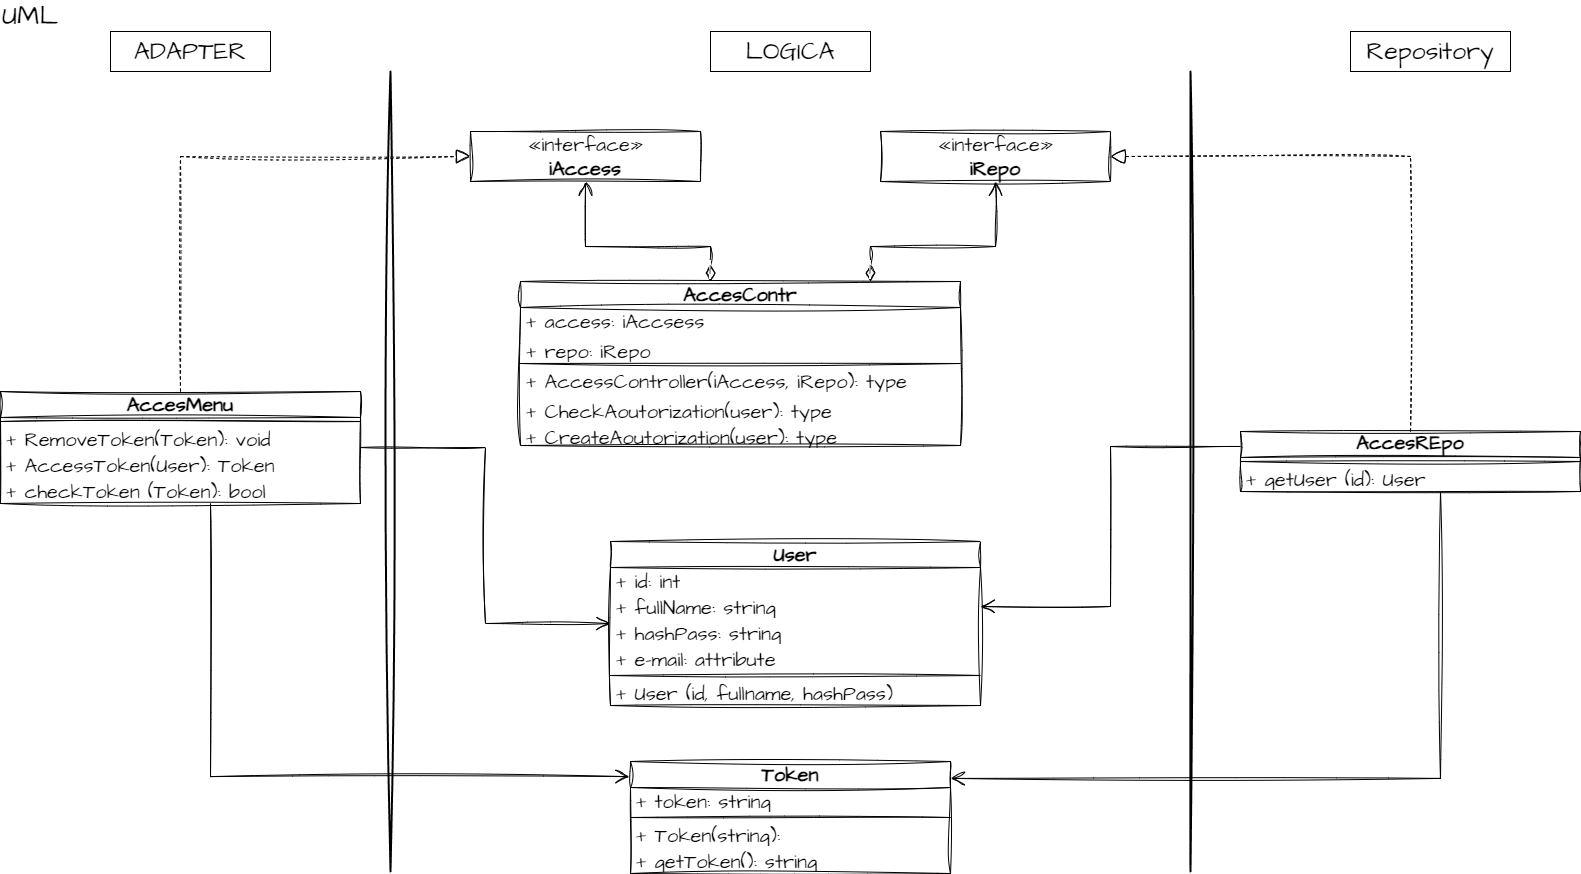

The diagram above was exported from draw.io. Its source (the exported page's mxGraphModel, read from the mxfile embedded in the PNG):
<mxGraphModel dx="1434" dy="767" grid="1" gridSize="10" guides="1" tooltips="1" connect="1" arrows="1" fold="1" page="1" pageScale="1" pageWidth="1654" pageHeight="1169" background="#FFFFFF" math="0" shadow="0">
  <root>
    <mxCell id="0" />
    <mxCell id="1" parent="0" />
    <mxCell id="kdicW-yOGdBE5wlvv0HM-1" value="UML" style="text;html=1;strokeColor=none;fillColor=none;align=center;verticalAlign=middle;whiteSpace=wrap;rounded=0;fontSize=27;fontFamily=Architects Daughter;" parent="1" vertex="1">
      <mxGeometry x="10" y="10" width="60" height="30" as="geometry" />
    </mxCell>
    <mxCell id="kdicW-yOGdBE5wlvv0HM-2" value="ADAPTER" style="text;html=1;strokeColor=default;fillColor=none;align=center;verticalAlign=middle;whiteSpace=wrap;rounded=0;fontSize=25;fontFamily=Architects Daughter;" parent="1" vertex="1">
      <mxGeometry x="120" y="40" width="160" height="40" as="geometry" />
    </mxCell>
    <mxCell id="kdicW-yOGdBE5wlvv0HM-3" value="AccesMenu" style="swimlane;fontStyle=1;align=center;verticalAlign=middle;childLayout=stackLayout;horizontal=1;startSize=26;horizontalStack=0;resizeParent=1;resizeParentMax=0;resizeLast=0;collapsible=1;marginBottom=0;whiteSpace=wrap;html=1;sketch=1;hachureGap=4;jiggle=2;curveFitting=1;fontFamily=Architects Daughter;fontSource=https%3A%2F%2Ffonts.googleapis.com%2Fcss%3Ffamily%3DArchitects%2BDaughter;fontSize=20;" parent="1" vertex="1">
      <mxGeometry x="10" y="400" width="360" height="112" as="geometry" />
    </mxCell>
    <mxCell id="kdicW-yOGdBE5wlvv0HM-5" value="" style="line;strokeWidth=1;fillColor=none;align=left;verticalAlign=middle;spacingTop=-1;spacingLeft=3;spacingRight=3;rotatable=0;labelPosition=right;points=[];portConstraint=eastwest;strokeColor=inherit;sketch=1;hachureGap=4;jiggle=2;curveFitting=1;fontFamily=Architects Daughter;fontSource=https%3A%2F%2Ffonts.googleapis.com%2Fcss%3Ffamily%3DArchitects%2BDaughter;fontSize=20;" parent="kdicW-yOGdBE5wlvv0HM-3" vertex="1">
      <mxGeometry y="26" width="360" height="8" as="geometry" />
    </mxCell>
    <mxCell id="kdicW-yOGdBE5wlvv0HM-30" value="+ RemoveToken(Token): void" style="text;strokeColor=none;fillColor=none;align=left;verticalAlign=middle;spacingLeft=4;spacingRight=4;overflow=hidden;rotatable=0;points=[[0,0.5],[1,0.5]];portConstraint=eastwest;whiteSpace=wrap;html=1;fontSize=20;fontFamily=Architects Daughter;" parent="kdicW-yOGdBE5wlvv0HM-3" vertex="1">
      <mxGeometry y="34" width="360" height="26" as="geometry" />
    </mxCell>
    <mxCell id="kdicW-yOGdBE5wlvv0HM-6" value="+ AccessToken(User): Token" style="text;strokeColor=none;fillColor=none;align=left;verticalAlign=middle;spacingLeft=4;spacingRight=4;overflow=hidden;rotatable=0;points=[[0,0.5],[1,0.5]];portConstraint=eastwest;whiteSpace=wrap;html=1;fontSize=20;fontFamily=Architects Daughter;" parent="kdicW-yOGdBE5wlvv0HM-3" vertex="1">
      <mxGeometry y="60" width="360" height="26" as="geometry" />
    </mxCell>
    <mxCell id="kdicW-yOGdBE5wlvv0HM-29" value="+ checkToken (Token): bool" style="text;strokeColor=none;fillColor=none;align=left;verticalAlign=middle;spacingLeft=4;spacingRight=4;overflow=hidden;rotatable=0;points=[[0,0.5],[1,0.5]];portConstraint=eastwest;whiteSpace=wrap;html=1;fontSize=20;fontFamily=Architects Daughter;" parent="kdicW-yOGdBE5wlvv0HM-3" vertex="1">
      <mxGeometry y="86" width="360" height="26" as="geometry" />
    </mxCell>
    <mxCell id="kdicW-yOGdBE5wlvv0HM-7" value="" style="line;strokeWidth=1;fillColor=none;align=left;verticalAlign=middle;spacingTop=-1;spacingLeft=3;spacingRight=3;rotatable=0;labelPosition=right;points=[];portConstraint=eastwest;strokeColor=inherit;sketch=1;hachureGap=4;jiggle=2;curveFitting=1;fontFamily=Architects Daughter;fontSource=https%3A%2F%2Ffonts.googleapis.com%2Fcss%3Ffamily%3DArchitects%2BDaughter;fontSize=20;" parent="1" vertex="1">
      <mxGeometry x="470" y="260" width="260" as="geometry" />
    </mxCell>
    <mxCell id="kdicW-yOGdBE5wlvv0HM-8" value="" style="endArrow=none;html=1;rounded=0;sketch=1;hachureGap=4;jiggle=2;curveFitting=1;fontFamily=Architects Daughter;fontSource=https%3A%2F%2Ffonts.googleapis.com%2Fcss%3Ffamily%3DArchitects%2BDaughter;fontSize=16;strokeWidth=2;" parent="1" edge="1">
      <mxGeometry width="50" height="50" relative="1" as="geometry">
        <mxPoint x="400" y="880" as="sourcePoint" />
        <mxPoint x="400" y="80" as="targetPoint" />
      </mxGeometry>
    </mxCell>
    <mxCell id="kdicW-yOGdBE5wlvv0HM-9" value="LOGICA" style="text;html=1;strokeColor=default;fillColor=none;align=center;verticalAlign=middle;whiteSpace=wrap;rounded=0;fontSize=25;fontFamily=Architects Daughter;strokeWidth=1;" parent="1" vertex="1">
      <mxGeometry x="720" y="40" width="160" height="40" as="geometry" />
    </mxCell>
    <mxCell id="kdicW-yOGdBE5wlvv0HM-10" value="«interface»&lt;br&gt;&lt;b&gt;iAccess&lt;/b&gt;" style="html=1;whiteSpace=wrap;sketch=1;hachureGap=4;jiggle=2;curveFitting=1;fontFamily=Architects Daughter;fontSource=https%3A%2F%2Ffonts.googleapis.com%2Fcss%3Ffamily%3DArchitects%2BDaughter;fontSize=20;" parent="1" vertex="1">
      <mxGeometry x="480" y="140" width="230" height="50" as="geometry" />
    </mxCell>
    <mxCell id="kdicW-yOGdBE5wlvv0HM-11" value="«interface»&lt;br&gt;&lt;b&gt;iRepo&lt;/b&gt;" style="html=1;whiteSpace=wrap;sketch=1;hachureGap=4;jiggle=2;curveFitting=1;fontFamily=Architects Daughter;fontSource=https%3A%2F%2Ffonts.googleapis.com%2Fcss%3Ffamily%3DArchitects%2BDaughter;fontSize=20;" parent="1" vertex="1">
      <mxGeometry x="890" y="140" width="230" height="50" as="geometry" />
    </mxCell>
    <mxCell id="kdicW-yOGdBE5wlvv0HM-12" value="AccesContr" style="swimlane;fontStyle=1;align=center;verticalAlign=middle;childLayout=stackLayout;horizontal=1;startSize=26;horizontalStack=0;resizeParent=1;resizeParentMax=0;resizeLast=0;collapsible=1;marginBottom=0;whiteSpace=wrap;html=1;sketch=1;hachureGap=4;jiggle=2;curveFitting=1;fontFamily=Architects Daughter;fontSource=https%3A%2F%2Ffonts.googleapis.com%2Fcss%3Ffamily%3DArchitects%2BDaughter;fontSize=20;" parent="1" vertex="1">
      <mxGeometry x="530" y="290" width="440" height="164" as="geometry" />
    </mxCell>
    <mxCell id="kdicW-yOGdBE5wlvv0HM-13" value="+ access: iAccsess" style="text;strokeColor=none;fillColor=none;align=left;verticalAlign=middle;spacingLeft=4;spacingRight=4;overflow=hidden;rotatable=0;points=[[0,0.5],[1,0.5]];portConstraint=eastwest;whiteSpace=wrap;html=1;fontSize=20;fontFamily=Architects Daughter;" parent="kdicW-yOGdBE5wlvv0HM-12" vertex="1">
      <mxGeometry y="26" width="440" height="26" as="geometry" />
    </mxCell>
    <mxCell id="kdicW-yOGdBE5wlvv0HM-42" value="+ repo: iRepo" style="text;strokeColor=none;fillColor=none;align=left;verticalAlign=top;spacingLeft=4;spacingRight=4;overflow=hidden;rotatable=0;points=[[0,0.5],[1,0.5]];portConstraint=eastwest;whiteSpace=wrap;html=1;fontSize=20;fontFamily=Architects Daughter;" parent="kdicW-yOGdBE5wlvv0HM-12" vertex="1">
      <mxGeometry y="52" width="440" height="26" as="geometry" />
    </mxCell>
    <mxCell id="kdicW-yOGdBE5wlvv0HM-14" value="" style="line;strokeWidth=1;fillColor=none;align=left;verticalAlign=middle;spacingTop=-1;spacingLeft=3;spacingRight=3;rotatable=0;labelPosition=right;points=[];portConstraint=eastwest;strokeColor=inherit;sketch=1;hachureGap=4;jiggle=2;curveFitting=1;fontFamily=Architects Daughter;fontSource=https%3A%2F%2Ffonts.googleapis.com%2Fcss%3Ffamily%3DArchitects%2BDaughter;fontSize=20;" parent="kdicW-yOGdBE5wlvv0HM-12" vertex="1">
      <mxGeometry y="78" width="440" height="8" as="geometry" />
    </mxCell>
    <mxCell id="kdicW-yOGdBE5wlvv0HM-15" value="+ AccessController(iAccess, iRepo): type" style="text;strokeColor=none;fillColor=none;align=left;verticalAlign=middle;spacingLeft=4;spacingRight=4;overflow=hidden;rotatable=0;points=[[0,0.5],[1,0.5]];portConstraint=eastwest;whiteSpace=wrap;html=1;fontSize=20;fontFamily=Architects Daughter;" parent="kdicW-yOGdBE5wlvv0HM-12" vertex="1">
      <mxGeometry y="86" width="440" height="26" as="geometry" />
    </mxCell>
    <mxCell id="kdicW-yOGdBE5wlvv0HM-45" value="+ CheckAoutorization(user): type" style="text;strokeColor=none;fillColor=none;align=left;verticalAlign=top;spacingLeft=4;spacingRight=4;overflow=hidden;rotatable=0;points=[[0,0.5],[1,0.5]];portConstraint=eastwest;whiteSpace=wrap;html=1;fontSize=20;fontFamily=Architects Daughter;" parent="kdicW-yOGdBE5wlvv0HM-12" vertex="1">
      <mxGeometry y="112" width="440" height="26" as="geometry" />
    </mxCell>
    <mxCell id="kdicW-yOGdBE5wlvv0HM-46" value="+ CreateAoutorization(user): type" style="text;strokeColor=none;fillColor=none;align=left;verticalAlign=top;spacingLeft=4;spacingRight=4;overflow=hidden;rotatable=0;points=[[0,0.5],[1,0.5]];portConstraint=eastwest;whiteSpace=wrap;html=1;fontSize=20;fontFamily=Architects Daughter;" parent="kdicW-yOGdBE5wlvv0HM-12" vertex="1">
      <mxGeometry y="138" width="440" height="26" as="geometry" />
    </mxCell>
    <mxCell id="kdicW-yOGdBE5wlvv0HM-16" value="Token" style="swimlane;fontStyle=1;align=center;verticalAlign=middle;childLayout=stackLayout;horizontal=1;startSize=26;horizontalStack=0;resizeParent=1;resizeParentMax=0;resizeLast=0;collapsible=1;marginBottom=0;whiteSpace=wrap;html=1;sketch=1;hachureGap=4;jiggle=2;curveFitting=1;fontFamily=Architects Daughter;fontSource=https%3A%2F%2Ffonts.googleapis.com%2Fcss%3Ffamily%3DArchitects%2BDaughter;fontSize=20;" parent="1" vertex="1">
      <mxGeometry x="640" y="770" width="320" height="112" as="geometry" />
    </mxCell>
    <mxCell id="kdicW-yOGdBE5wlvv0HM-17" value="+ token: string" style="text;strokeColor=none;fillColor=none;align=left;verticalAlign=middle;spacingLeft=4;spacingRight=4;overflow=hidden;rotatable=0;points=[[0,0.5],[1,0.5]];portConstraint=eastwest;whiteSpace=wrap;html=1;fontSize=20;fontFamily=Architects Daughter;" parent="kdicW-yOGdBE5wlvv0HM-16" vertex="1">
      <mxGeometry y="26" width="320" height="26" as="geometry" />
    </mxCell>
    <mxCell id="kdicW-yOGdBE5wlvv0HM-18" value="" style="line;strokeWidth=1;fillColor=none;align=left;verticalAlign=middle;spacingTop=-1;spacingLeft=3;spacingRight=3;rotatable=0;labelPosition=right;points=[];portConstraint=eastwest;strokeColor=inherit;sketch=1;hachureGap=4;jiggle=2;curveFitting=1;fontFamily=Architects Daughter;fontSource=https%3A%2F%2Ffonts.googleapis.com%2Fcss%3Ffamily%3DArchitects%2BDaughter;fontSize=20;" parent="kdicW-yOGdBE5wlvv0HM-16" vertex="1">
      <mxGeometry y="52" width="320" height="8" as="geometry" />
    </mxCell>
    <mxCell id="kdicW-yOGdBE5wlvv0HM-19" value="+ Token(string):" style="text;strokeColor=none;fillColor=none;align=left;verticalAlign=middle;spacingLeft=4;spacingRight=4;overflow=hidden;rotatable=0;points=[[0,0.5],[1,0.5]];portConstraint=eastwest;whiteSpace=wrap;html=1;fontSize=20;fontFamily=Architects Daughter;" parent="kdicW-yOGdBE5wlvv0HM-16" vertex="1">
      <mxGeometry y="60" width="320" height="26" as="geometry" />
    </mxCell>
    <mxCell id="kdicW-yOGdBE5wlvv0HM-38" value="+ getToken(): string" style="text;strokeColor=none;fillColor=none;align=left;verticalAlign=middle;spacingLeft=4;spacingRight=4;overflow=hidden;rotatable=0;points=[[0,0.5],[1,0.5]];portConstraint=eastwest;whiteSpace=wrap;html=1;fontSize=20;fontFamily=Architects Daughter;" parent="kdicW-yOGdBE5wlvv0HM-16" vertex="1">
      <mxGeometry y="86" width="320" height="26" as="geometry" />
    </mxCell>
    <mxCell id="kdicW-yOGdBE5wlvv0HM-20" value="User" style="swimlane;fontStyle=1;align=center;verticalAlign=middle;childLayout=stackLayout;horizontal=1;startSize=26;horizontalStack=0;resizeParent=1;resizeParentMax=0;resizeLast=0;collapsible=1;marginBottom=0;whiteSpace=wrap;html=1;sketch=1;hachureGap=4;jiggle=2;curveFitting=1;fontFamily=Architects Daughter;fontSource=https%3A%2F%2Ffonts.googleapis.com%2Fcss%3Ffamily%3DArchitects%2BDaughter;fontSize=20;" parent="1" vertex="1">
      <mxGeometry x="620" y="550" width="370" height="164" as="geometry" />
    </mxCell>
    <mxCell id="kdicW-yOGdBE5wlvv0HM-21" value="+ id: int" style="text;strokeColor=none;fillColor=none;align=left;verticalAlign=middle;spacingLeft=4;spacingRight=4;overflow=hidden;rotatable=0;points=[[0,0.5],[1,0.5]];portConstraint=eastwest;whiteSpace=wrap;html=1;fontSize=20;fontFamily=Architects Daughter;" parent="kdicW-yOGdBE5wlvv0HM-20" vertex="1">
      <mxGeometry y="26" width="370" height="26" as="geometry" />
    </mxCell>
    <mxCell id="kdicW-yOGdBE5wlvv0HM-34" value="+ fullName: string" style="text;strokeColor=none;fillColor=none;align=left;verticalAlign=middle;spacingLeft=4;spacingRight=4;overflow=hidden;rotatable=0;points=[[0,0.5],[1,0.5]];portConstraint=eastwest;whiteSpace=wrap;html=1;fontSize=20;fontFamily=Architects Daughter;" parent="kdicW-yOGdBE5wlvv0HM-20" vertex="1">
      <mxGeometry y="52" width="370" height="26" as="geometry" />
    </mxCell>
    <mxCell id="kdicW-yOGdBE5wlvv0HM-35" value="+ hashPass: string" style="text;strokeColor=none;fillColor=none;align=left;verticalAlign=middle;spacingLeft=4;spacingRight=4;overflow=hidden;rotatable=0;points=[[0,0.5],[1,0.5]];portConstraint=eastwest;whiteSpace=wrap;html=1;fontSize=20;fontFamily=Architects Daughter;" parent="kdicW-yOGdBE5wlvv0HM-20" vertex="1">
      <mxGeometry y="78" width="370" height="26" as="geometry" />
    </mxCell>
    <mxCell id="kdicW-yOGdBE5wlvv0HM-36" value="+ e-mail: attribute" style="text;strokeColor=none;fillColor=none;align=left;verticalAlign=middle;spacingLeft=4;spacingRight=4;overflow=hidden;rotatable=0;points=[[0,0.5],[1,0.5]];portConstraint=eastwest;whiteSpace=wrap;html=1;fontSize=20;fontFamily=Architects Daughter;" parent="kdicW-yOGdBE5wlvv0HM-20" vertex="1">
      <mxGeometry y="104" width="370" height="26" as="geometry" />
    </mxCell>
    <mxCell id="kdicW-yOGdBE5wlvv0HM-22" value="" style="line;strokeWidth=1;fillColor=none;align=left;verticalAlign=middle;spacingTop=-1;spacingLeft=3;spacingRight=3;rotatable=0;labelPosition=right;points=[];portConstraint=eastwest;strokeColor=inherit;sketch=1;hachureGap=4;jiggle=2;curveFitting=1;fontFamily=Architects Daughter;fontSource=https%3A%2F%2Ffonts.googleapis.com%2Fcss%3Ffamily%3DArchitects%2BDaughter;fontSize=20;" parent="kdicW-yOGdBE5wlvv0HM-20" vertex="1">
      <mxGeometry y="130" width="370" height="8" as="geometry" />
    </mxCell>
    <mxCell id="kdicW-yOGdBE5wlvv0HM-23" value="+ User (id, fullname, hashPass)" style="text;strokeColor=none;fillColor=none;align=left;verticalAlign=middle;spacingLeft=4;spacingRight=4;overflow=hidden;rotatable=0;points=[[0,0.5],[1,0.5]];portConstraint=eastwest;whiteSpace=wrap;html=1;fontSize=20;fontFamily=Architects Daughter;" parent="kdicW-yOGdBE5wlvv0HM-20" vertex="1">
      <mxGeometry y="138" width="370" height="26" as="geometry" />
    </mxCell>
    <mxCell id="kdicW-yOGdBE5wlvv0HM-24" value="AccesREpo" style="swimlane;fontStyle=1;align=center;verticalAlign=bottom;childLayout=stackLayout;horizontal=1;startSize=26;horizontalStack=0;resizeParent=1;resizeParentMax=0;resizeLast=0;collapsible=1;marginBottom=0;whiteSpace=wrap;html=1;sketch=1;hachureGap=4;jiggle=2;curveFitting=1;fontFamily=Architects Daughter;fontSource=https%3A%2F%2Ffonts.googleapis.com%2Fcss%3Ffamily%3DArchitects%2BDaughter;fontSize=20;" parent="1" vertex="1">
      <mxGeometry x="1250" y="440" width="340" height="60" as="geometry" />
    </mxCell>
    <mxCell id="kdicW-yOGdBE5wlvv0HM-26" value="" style="line;strokeWidth=1;fillColor=none;align=left;verticalAlign=middle;spacingTop=-1;spacingLeft=3;spacingRight=3;rotatable=0;labelPosition=right;points=[];portConstraint=eastwest;strokeColor=inherit;sketch=1;hachureGap=4;jiggle=2;curveFitting=1;fontFamily=Architects Daughter;fontSource=https%3A%2F%2Ffonts.googleapis.com%2Fcss%3Ffamily%3DArchitects%2BDaughter;fontSize=20;" parent="kdicW-yOGdBE5wlvv0HM-24" vertex="1">
      <mxGeometry y="26" width="340" height="8" as="geometry" />
    </mxCell>
    <mxCell id="kdicW-yOGdBE5wlvv0HM-27" value="+ getUser (id): User" style="text;strokeColor=none;fillColor=none;align=left;verticalAlign=middle;spacingLeft=4;spacingRight=4;overflow=hidden;rotatable=0;points=[[0,0.5],[1,0.5]];portConstraint=eastwest;whiteSpace=wrap;html=1;fontSize=20;fontFamily=Architects Daughter;" parent="kdicW-yOGdBE5wlvv0HM-24" vertex="1">
      <mxGeometry y="34" width="340" height="26" as="geometry" />
    </mxCell>
    <mxCell id="kdicW-yOGdBE5wlvv0HM-28" value="" style="endArrow=none;html=1;rounded=0;sketch=1;hachureGap=4;jiggle=2;curveFitting=1;fontFamily=Architects Daughter;fontSource=https%3A%2F%2Ffonts.googleapis.com%2Fcss%3Ffamily%3DArchitects%2BDaughter;fontSize=16;strokeWidth=2;" parent="1" edge="1">
      <mxGeometry width="50" height="50" relative="1" as="geometry">
        <mxPoint x="1200" y="880" as="sourcePoint" />
        <mxPoint x="1200" y="80" as="targetPoint" />
      </mxGeometry>
    </mxCell>
    <mxCell id="kdicW-yOGdBE5wlvv0HM-31" value="Repository" style="text;html=1;strokeColor=default;fillColor=none;align=center;verticalAlign=middle;whiteSpace=wrap;rounded=0;fontSize=25;fontFamily=Architects Daughter;strokeWidth=1;" parent="1" vertex="1">
      <mxGeometry x="1360" y="40" width="160" height="40" as="geometry" />
    </mxCell>
    <mxCell id="kdicW-yOGdBE5wlvv0HM-32" value="" style="endArrow=block;dashed=1;endFill=0;endSize=12;html=1;rounded=0;sketch=1;hachureGap=4;jiggle=2;curveFitting=1;fontFamily=Architects Daughter;fontSource=https%3A%2F%2Ffonts.googleapis.com%2Fcss%3Ffamily%3DArchitects%2BDaughter;fontSize=16;exitX=0.5;exitY=0;exitDx=0;exitDy=0;entryX=0;entryY=0.5;entryDx=0;entryDy=0;edgeStyle=orthogonalEdgeStyle;" parent="1" source="kdicW-yOGdBE5wlvv0HM-3" target="kdicW-yOGdBE5wlvv0HM-10" edge="1">
      <mxGeometry width="160" relative="1" as="geometry">
        <mxPoint x="520" y="300" as="sourcePoint" />
        <mxPoint x="680" y="300" as="targetPoint" />
      </mxGeometry>
    </mxCell>
    <mxCell id="kdicW-yOGdBE5wlvv0HM-33" value="" style="endArrow=block;dashed=1;endFill=0;endSize=12;html=1;rounded=0;sketch=1;hachureGap=4;jiggle=2;curveFitting=1;fontFamily=Architects Daughter;fontSource=https%3A%2F%2Ffonts.googleapis.com%2Fcss%3Ffamily%3DArchitects%2BDaughter;fontSize=16;exitX=0.5;exitY=0;exitDx=0;exitDy=0;entryX=1;entryY=0.5;entryDx=0;entryDy=0;edgeStyle=orthogonalEdgeStyle;" parent="1" source="kdicW-yOGdBE5wlvv0HM-24" target="kdicW-yOGdBE5wlvv0HM-11" edge="1">
      <mxGeometry width="160" relative="1" as="geometry">
        <mxPoint x="790" y="349" as="sourcePoint" />
        <mxPoint x="1080" y="234" as="targetPoint" />
      </mxGeometry>
    </mxCell>
    <mxCell id="kdicW-yOGdBE5wlvv0HM-37" value="" style="endArrow=open;endFill=1;endSize=12;html=1;rounded=0;sketch=1;hachureGap=4;jiggle=2;curveFitting=1;fontFamily=Architects Daughter;fontSource=https%3A%2F%2Ffonts.googleapis.com%2Fcss%3Ffamily%3DArchitects%2BDaughter;fontSize=16;edgeStyle=orthogonalEdgeStyle;entryX=0;entryY=0.5;entryDx=0;entryDy=0;" parent="1" source="kdicW-yOGdBE5wlvv0HM-3" target="kdicW-yOGdBE5wlvv0HM-20" edge="1">
      <mxGeometry width="160" relative="1" as="geometry">
        <mxPoint x="190" y="630" as="sourcePoint" />
        <mxPoint x="350" y="630" as="targetPoint" />
      </mxGeometry>
    </mxCell>
    <mxCell id="kdicW-yOGdBE5wlvv0HM-39" value="" style="endArrow=open;endFill=1;endSize=12;html=1;rounded=0;sketch=1;hachureGap=4;jiggle=2;curveFitting=1;fontFamily=Architects Daughter;fontSource=https%3A%2F%2Ffonts.googleapis.com%2Fcss%3Ffamily%3DArchitects%2BDaughter;fontSize=16;edgeStyle=orthogonalEdgeStyle;entryX=-0.003;entryY=0.135;entryDx=0;entryDy=0;entryPerimeter=0;" parent="1" source="kdicW-yOGdBE5wlvv0HM-3" target="kdicW-yOGdBE5wlvv0HM-16" edge="1">
      <mxGeometry width="160" relative="1" as="geometry">
        <mxPoint x="190" y="640" as="sourcePoint" />
        <mxPoint x="637" y="920" as="targetPoint" />
        <Array as="points">
          <mxPoint x="220" y="785" />
        </Array>
      </mxGeometry>
    </mxCell>
    <mxCell id="kdicW-yOGdBE5wlvv0HM-40" value="" style="endArrow=open;endFill=1;endSize=12;html=1;rounded=0;sketch=1;hachureGap=4;jiggle=2;curveFitting=1;fontFamily=Architects Daughter;fontSource=https%3A%2F%2Ffonts.googleapis.com%2Fcss%3Ffamily%3DArchitects%2BDaughter;fontSize=16;edgeStyle=orthogonalEdgeStyle;entryX=1.001;entryY=0.151;entryDx=0;entryDy=0;entryPerimeter=0;" parent="1" source="kdicW-yOGdBE5wlvv0HM-24" target="kdicW-yOGdBE5wlvv0HM-16" edge="1">
      <mxGeometry width="160" relative="1" as="geometry">
        <mxPoint x="1050" y="590" as="sourcePoint" />
        <mxPoint x="1319" y="750" as="targetPoint" />
        <Array as="points">
          <mxPoint x="1450" y="787" />
        </Array>
      </mxGeometry>
    </mxCell>
    <mxCell id="kdicW-yOGdBE5wlvv0HM-41" value="" style="endArrow=open;endFill=1;endSize=12;html=1;rounded=0;sketch=1;hachureGap=4;jiggle=2;curveFitting=1;fontFamily=Architects Daughter;fontSource=https%3A%2F%2Ffonts.googleapis.com%2Fcss%3Ffamily%3DArchitects%2BDaughter;fontSize=16;edgeStyle=orthogonalEdgeStyle;entryX=1;entryY=0.5;entryDx=0;entryDy=0;exitX=0;exitY=0.25;exitDx=0;exitDy=0;" parent="1" source="kdicW-yOGdBE5wlvv0HM-24" target="kdicW-yOGdBE5wlvv0HM-34" edge="1">
      <mxGeometry width="160" relative="1" as="geometry">
        <mxPoint x="1380" y="540" as="sourcePoint" />
        <mxPoint x="1050" y="837" as="targetPoint" />
      </mxGeometry>
    </mxCell>
    <mxCell id="kdicW-yOGdBE5wlvv0HM-43" value="1" style="endArrow=open;html=1;endSize=12;startArrow=diamondThin;startSize=14;startFill=0;edgeStyle=orthogonalEdgeStyle;align=left;verticalAlign=bottom;rounded=0;sketch=1;hachureGap=4;jiggle=2;curveFitting=1;fontFamily=Architects Daughter;fontSource=https%3A%2F%2Ffonts.googleapis.com%2Fcss%3Ffamily%3DArchitects%2BDaughter;fontSize=16;" parent="1" source="kdicW-yOGdBE5wlvv0HM-12" target="kdicW-yOGdBE5wlvv0HM-10" edge="1">
      <mxGeometry x="-1" y="3" relative="1" as="geometry">
        <mxPoint x="720" y="540" as="sourcePoint" />
        <mxPoint x="880" y="540" as="targetPoint" />
        <Array as="points">
          <mxPoint x="720" y="255" />
          <mxPoint x="595" y="255" />
        </Array>
      </mxGeometry>
    </mxCell>
    <mxCell id="kdicW-yOGdBE5wlvv0HM-44" value="1" style="endArrow=open;html=1;endSize=12;startArrow=diamondThin;startSize=14;startFill=0;edgeStyle=orthogonalEdgeStyle;align=left;verticalAlign=bottom;rounded=0;sketch=1;hachureGap=4;jiggle=2;curveFitting=1;fontFamily=Architects Daughter;fontSource=https%3A%2F%2Ffonts.googleapis.com%2Fcss%3Ffamily%3DArchitects%2BDaughter;fontSize=16;" parent="1" source="kdicW-yOGdBE5wlvv0HM-12" target="kdicW-yOGdBE5wlvv0HM-11" edge="1">
      <mxGeometry x="-1" y="3" relative="1" as="geometry">
        <mxPoint x="800" y="499.47" as="sourcePoint" />
        <mxPoint x="590" y="369.47" as="targetPoint" />
        <Array as="points">
          <mxPoint x="880" y="255" />
          <mxPoint x="1005" y="255" />
        </Array>
      </mxGeometry>
    </mxCell>
  </root>
</mxGraphModel>